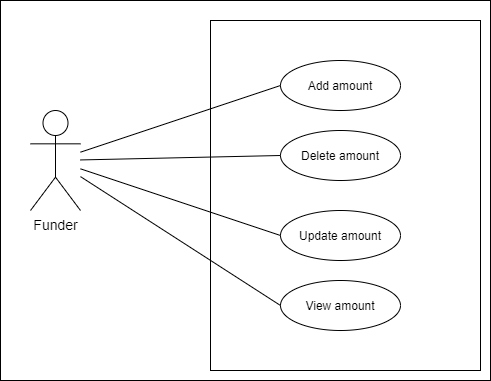

The diagram above was exported from draw.io. Its source (the exported page's mxGraphModel, read from the mxfile embedded in the PNG):
<mxGraphModel dx="1024" dy="592" grid="1" gridSize="10" guides="1" tooltips="1" connect="1" arrows="1" fold="1" page="1" pageScale="1" pageWidth="827" pageHeight="1169" math="0" shadow="0">
  <root>
    <mxCell id="0" />
    <mxCell id="1" parent="0" />
    <mxCell id="StRCJL44Xkmti-_83Ome-14" value="" style="rounded=0;whiteSpace=wrap;html=1;" vertex="1" parent="1">
      <mxGeometry x="70" y="60" width="490" height="380" as="geometry" />
    </mxCell>
    <mxCell id="StRCJL44Xkmti-_83Ome-8" value="" style="rounded=0;whiteSpace=wrap;html=1;" vertex="1" parent="1">
      <mxGeometry x="280" y="80" width="270" height="350" as="geometry" />
    </mxCell>
    <mxCell id="StRCJL44Xkmti-_83Ome-1" value="&lt;font style=&quot;font-size: 14px&quot;&gt;Funder&lt;/font&gt;" style="shape=umlActor;verticalLabelPosition=bottom;verticalAlign=top;html=1;outlineConnect=0;" vertex="1" parent="1">
      <mxGeometry x="100" y="170" width="50" height="100" as="geometry" />
    </mxCell>
    <mxCell id="StRCJL44Xkmti-_83Ome-4" value="Add amount" style="ellipse;whiteSpace=wrap;html=1;" vertex="1" parent="1">
      <mxGeometry x="350" y="120" width="120" height="50" as="geometry" />
    </mxCell>
    <mxCell id="StRCJL44Xkmti-_83Ome-5" value="Delete amount" style="ellipse;whiteSpace=wrap;html=1;" vertex="1" parent="1">
      <mxGeometry x="350" y="190" width="120" height="50" as="geometry" />
    </mxCell>
    <mxCell id="StRCJL44Xkmti-_83Ome-6" value="Update amount" style="ellipse;whiteSpace=wrap;html=1;" vertex="1" parent="1">
      <mxGeometry x="350" y="270" width="120" height="50" as="geometry" />
    </mxCell>
    <mxCell id="StRCJL44Xkmti-_83Ome-7" value="View amount" style="ellipse;whiteSpace=wrap;html=1;" vertex="1" parent="1">
      <mxGeometry x="350" y="340" width="120" height="50" as="geometry" />
    </mxCell>
    <mxCell id="StRCJL44Xkmti-_83Ome-10" value="" style="endArrow=none;html=1;entryX=0;entryY=0.5;entryDx=0;entryDy=0;" edge="1" parent="1" source="StRCJL44Xkmti-_83Ome-1" target="StRCJL44Xkmti-_83Ome-4">
      <mxGeometry width="50" height="50" relative="1" as="geometry">
        <mxPoint x="290" y="210" as="sourcePoint" />
        <mxPoint x="340" y="160" as="targetPoint" />
      </mxGeometry>
    </mxCell>
    <mxCell id="StRCJL44Xkmti-_83Ome-11" value="" style="endArrow=none;html=1;entryX=0;entryY=0.5;entryDx=0;entryDy=0;" edge="1" parent="1" source="StRCJL44Xkmti-_83Ome-1" target="StRCJL44Xkmti-_83Ome-5">
      <mxGeometry width="50" height="50" relative="1" as="geometry">
        <mxPoint x="300" y="270" as="sourcePoint" />
        <mxPoint x="350" y="220" as="targetPoint" />
      </mxGeometry>
    </mxCell>
    <mxCell id="StRCJL44Xkmti-_83Ome-12" value="" style="endArrow=none;html=1;entryX=0;entryY=0.5;entryDx=0;entryDy=0;" edge="1" parent="1" source="StRCJL44Xkmti-_83Ome-1" target="StRCJL44Xkmti-_83Ome-6">
      <mxGeometry width="50" height="50" relative="1" as="geometry">
        <mxPoint x="290" y="310" as="sourcePoint" />
        <mxPoint x="340" y="260" as="targetPoint" />
      </mxGeometry>
    </mxCell>
    <mxCell id="StRCJL44Xkmti-_83Ome-13" value="" style="endArrow=none;html=1;entryX=0;entryY=0.5;entryDx=0;entryDy=0;" edge="1" parent="1" source="StRCJL44Xkmti-_83Ome-1" target="StRCJL44Xkmti-_83Ome-7">
      <mxGeometry width="50" height="50" relative="1" as="geometry">
        <mxPoint x="260" y="400" as="sourcePoint" />
        <mxPoint x="310" y="350" as="targetPoint" />
      </mxGeometry>
    </mxCell>
  </root>
</mxGraphModel>